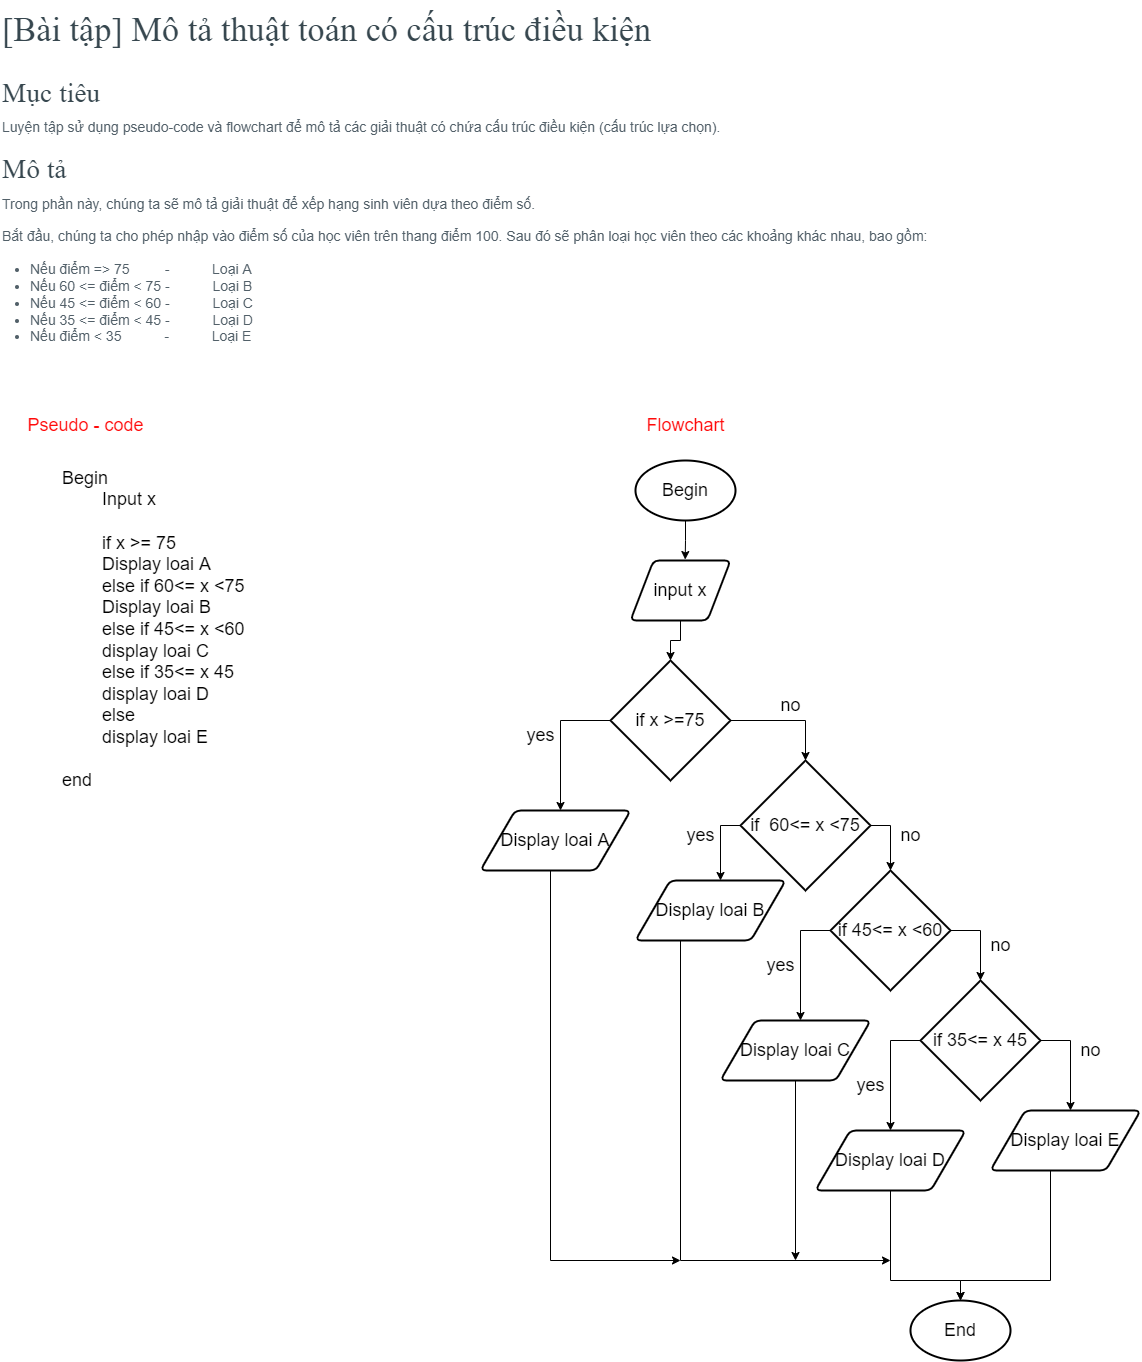

The diagram above was exported from draw.io. Its source (the exported page's mxGraphModel, read from the mxfile embedded in the PNG):
<mxGraphModel dx="1888" dy="660" grid="1" gridSize="10" guides="1" tooltips="1" connect="1" arrows="1" fold="1" page="1" pageScale="1" pageWidth="850" pageHeight="1100" math="0" shadow="0">
  <root>
    <mxCell id="0" />
    <mxCell id="1" parent="0" />
    <mxCell id="woDE-PKu2We_FDN8WFh0-5" value="&lt;h2 id=&quot;yui_3_17_2_1_1646122815536_50&quot; style=&quot;box-sizing: border-box; margin-top: 0px; margin-bottom: 0.5rem; font-family: &amp;quot;open sans&amp;quot;; font-weight: 400; line-height: 1.3; color: rgb(55, 71, 79); font-size: 2.143rem; font-style: normal; letter-spacing: normal; text-align: left; text-indent: 0px; text-transform: none; word-spacing: 0px; background-color: rgb(255, 255, 255);&quot;&gt;[Bài tập] Mô tả thuật toán có cấu trúc điều kiện&lt;/h2&gt;&lt;div id=&quot;intro&quot; class=&quot;box py-3 generalbox boxaligncenter&quot; style=&quot;box-sizing: border-box; padding-top: 1rem; padding-bottom: 1rem; color: rgb(82, 96, 105); font-family: &amp;quot;open sans&amp;quot;, sans-serif; font-size: 14px; font-style: normal; font-weight: 400; letter-spacing: normal; text-align: left; text-indent: 0px; text-transform: none; word-spacing: 0px; background-color: rgb(255, 255, 255);&quot;&gt;&lt;div class=&quot;no-overflow&quot; id=&quot;yui_3_17_2_1_1646122815536_39&quot; style=&quot;box-sizing: border-box ; overflow: auto&quot;&gt;&lt;h3 id=&quot;yui_3_17_2_1_1646122815536_47&quot; style=&quot;box-sizing: border-box ; margin-top: 0px ; margin-bottom: 0.5rem ; font-family: &amp;quot;open sans&amp;quot; ; font-weight: 400 ; line-height: 1.3 ; color: rgb(55 , 71 , 79) ; font-size: 1.715rem&quot;&gt;Mục tiêu&lt;/h3&gt;&lt;p id=&quot;yui_3_17_2_1_1646122815536_48&quot; style=&quot;box-sizing: border-box ; margin-top: 0px ; margin-bottom: 1rem&quot;&gt;Luyện tập sử dụng pseudo-code và flowchart để mô tả các giải thuật có chứa cấu trúc điều kiện (cấu trúc lựa chọn).&lt;/p&gt;&lt;h3 id=&quot;yui_3_17_2_1_1646122815536_49&quot; style=&quot;box-sizing: border-box ; margin-top: 0px ; margin-bottom: 0.5rem ; font-family: &amp;quot;open sans&amp;quot; ; font-weight: 400 ; line-height: 1.3 ; color: rgb(55 , 71 , 79) ; font-size: 1.715rem&quot;&gt;Mô tả&lt;/h3&gt;&lt;p id=&quot;yui_3_17_2_1_1646122815536_43&quot; style=&quot;box-sizing: border-box ; margin-top: 0px ; margin-bottom: 1rem&quot;&gt;Trong phần này, chúng ta sẽ mô tả giải thuật để xếp hạng sinh viên dựa theo điểm số.&lt;/p&gt;&lt;p id=&quot;yui_3_17_2_1_1646122815536_44&quot; style=&quot;box-sizing: border-box ; margin-top: 0px ; margin-bottom: 1rem&quot;&gt;Bắt đầu, chúng ta cho phép nhập vào điểm số của học viên trên thang điểm 100. Sau đó sẽ phân loại học viên theo các khoảng khác nhau, bao gồm:&lt;/p&gt;&lt;ul id=&quot;yui_3_17_2_1_1646122815536_46&quot; style=&quot;box-sizing: border-box ; margin-top: 0px ; margin-bottom: 1rem ; padding-left: 2em&quot;&gt;&lt;li style=&quot;box-sizing: border-box&quot;&gt;Nếu điểm =&amp;gt; 75 &amp;nbsp; &amp;nbsp; &amp;nbsp; &amp;nbsp; - &amp;nbsp;&amp;nbsp;&amp;nbsp;&amp;nbsp;&amp;nbsp;&amp;nbsp;&amp;nbsp;&amp;nbsp;&amp;nbsp; Loại A&lt;/li&gt;&lt;li id=&quot;yui_3_17_2_1_1646122815536_45&quot; style=&quot;box-sizing: border-box&quot;&gt;Nếu 60 &amp;lt;= điểm &amp;lt; 75 - &amp;nbsp;&amp;nbsp;&amp;nbsp;&amp;nbsp;&amp;nbsp;&amp;nbsp;&amp;nbsp;&amp;nbsp;&amp;nbsp; Loại B&lt;/li&gt;&lt;li style=&quot;box-sizing: border-box&quot;&gt;Nếu 45 &amp;lt;= điểm &amp;lt; 60 - &amp;nbsp;&amp;nbsp;&amp;nbsp;&amp;nbsp;&amp;nbsp;&amp;nbsp;&amp;nbsp;&amp;nbsp;&amp;nbsp; Loại C&lt;/li&gt;&lt;li id=&quot;yui_3_17_2_1_1646122815536_51&quot; style=&quot;box-sizing: border-box&quot;&gt;Nếu 35 &amp;lt;= điểm &amp;lt; 45 - &amp;nbsp;&amp;nbsp;&amp;nbsp;&amp;nbsp;&amp;nbsp;&amp;nbsp;&amp;nbsp;&amp;nbsp;&amp;nbsp; Loại D&lt;/li&gt;&lt;li id=&quot;yui_3_17_2_1_1646122815536_52&quot; style=&quot;box-sizing: border-box&quot;&gt;Nếu điểm &amp;lt; 35 &amp;nbsp; &amp;nbsp; &amp;nbsp; &amp;nbsp; &amp;nbsp; - &amp;nbsp;&amp;nbsp;&amp;nbsp;&amp;nbsp;&amp;nbsp;&amp;nbsp;&amp;nbsp;&amp;nbsp;&amp;nbsp; Loại E&lt;/li&gt;&lt;/ul&gt;&lt;/div&gt;&lt;/div&gt;" style="text;whiteSpace=wrap;html=1;fontSize=18;fontColor=#FF0A0A;" vertex="1" parent="1">
      <mxGeometry x="-830" y="20" width="1140" height="350" as="geometry" />
    </mxCell>
    <mxCell id="woDE-PKu2We_FDN8WFh0-6" value="Pseudo - code&lt;br&gt;" style="text;html=1;resizable=0;autosize=1;align=center;verticalAlign=middle;points=[];fillColor=none;strokeColor=none;rounded=0;fontSize=18;fontColor=#FF0A0A;" vertex="1" parent="1">
      <mxGeometry x="-810" y="430" width="130" height="30" as="geometry" />
    </mxCell>
    <mxCell id="woDE-PKu2We_FDN8WFh0-8" value="Begin&lt;br&gt;&lt;span style=&quot;white-space: pre&quot;&gt;&#09;&lt;/span&gt;Input x&lt;br&gt;&lt;span style=&quot;white-space: pre&quot;&gt;&#09;&lt;/span&gt;&lt;br&gt;&lt;span style=&quot;white-space: pre&quot;&gt;&#09;&lt;/span&gt;if x &amp;gt;= 75&amp;nbsp;&lt;br&gt;&lt;span style=&quot;white-space: pre&quot;&gt;&#09;&lt;/span&gt;Display loai A&lt;br&gt;&lt;span style=&quot;white-space: pre&quot;&gt;&#09;&lt;/span&gt;else if 60&amp;lt;= x &amp;lt;75&amp;nbsp;&lt;br&gt;&lt;span style=&quot;white-space: pre&quot;&gt;&#09;&lt;/span&gt;Display loai B&lt;br&gt;&lt;span style=&quot;white-space: pre&quot;&gt;&#09;&lt;/span&gt;else if 45&amp;lt;= x &amp;lt;60&lt;br&gt;&lt;span style=&quot;white-space: pre&quot;&gt;&#09;&lt;/span&gt;display loai C&lt;br&gt;&lt;span style=&quot;white-space: pre&quot;&gt;&#09;&lt;/span&gt;else if 35&amp;lt;= x 45&amp;nbsp;&lt;br&gt;&lt;span style=&quot;white-space: pre&quot;&gt;&#09;&lt;/span&gt;display loai D&lt;br&gt;&lt;span style=&quot;white-space: pre&quot;&gt;&#09;&lt;/span&gt;else&amp;nbsp;&amp;nbsp;&lt;br&gt;&lt;span style=&quot;white-space: pre&quot;&gt;&#09;&lt;/span&gt;display loai E&lt;br&gt;&lt;br&gt;end&lt;br&gt;&amp;nbsp;" style="text;html=1;resizable=0;autosize=1;align=left;verticalAlign=middle;points=[];fillColor=none;strokeColor=none;rounded=0;fontSize=18;fontColor=#000000;" vertex="1" parent="1">
      <mxGeometry x="-770" y="480" width="200" height="360" as="geometry" />
    </mxCell>
    <mxCell id="woDE-PKu2We_FDN8WFh0-9" value="Flowchart&lt;br&gt;" style="text;html=1;resizable=0;autosize=1;align=center;verticalAlign=middle;points=[];fillColor=none;strokeColor=none;rounded=0;fontSize=18;fontColor=#FF0A0A;" vertex="1" parent="1">
      <mxGeometry x="-190" y="430" width="90" height="30" as="geometry" />
    </mxCell>
    <mxCell id="woDE-PKu2We_FDN8WFh0-42" style="edgeStyle=orthogonalEdgeStyle;rounded=0;orthogonalLoop=1;jettySize=auto;html=1;entryX=0.547;entryY=-0.016;entryDx=0;entryDy=0;entryPerimeter=0;fontSize=18;fontColor=#000000;" edge="1" parent="1" source="woDE-PKu2We_FDN8WFh0-10" target="woDE-PKu2We_FDN8WFh0-11">
      <mxGeometry relative="1" as="geometry" />
    </mxCell>
    <mxCell id="woDE-PKu2We_FDN8WFh0-10" value="Begin" style="strokeWidth=2;html=1;shape=mxgraph.flowchart.start_1;whiteSpace=wrap;fontSize=18;fontColor=#000000;" vertex="1" parent="1">
      <mxGeometry x="-195" y="480" width="100" height="60" as="geometry" />
    </mxCell>
    <mxCell id="woDE-PKu2We_FDN8WFh0-41" style="edgeStyle=orthogonalEdgeStyle;rounded=0;orthogonalLoop=1;jettySize=auto;html=1;entryX=0.5;entryY=0;entryDx=0;entryDy=0;entryPerimeter=0;fontSize=18;fontColor=#000000;" edge="1" parent="1" source="woDE-PKu2We_FDN8WFh0-11" target="woDE-PKu2We_FDN8WFh0-13">
      <mxGeometry relative="1" as="geometry" />
    </mxCell>
    <mxCell id="woDE-PKu2We_FDN8WFh0-11" value="input x" style="shape=parallelogram;html=1;strokeWidth=2;perimeter=parallelogramPerimeter;whiteSpace=wrap;rounded=1;arcSize=12;size=0.23;fontSize=18;fontColor=#000000;" vertex="1" parent="1">
      <mxGeometry x="-200" y="580" width="100" height="60" as="geometry" />
    </mxCell>
    <mxCell id="woDE-PKu2We_FDN8WFh0-14" style="edgeStyle=orthogonalEdgeStyle;rounded=0;orthogonalLoop=1;jettySize=auto;html=1;fontSize=18;fontColor=#000000;" edge="1" parent="1" source="woDE-PKu2We_FDN8WFh0-13">
      <mxGeometry relative="1" as="geometry">
        <mxPoint x="-270" y="830" as="targetPoint" />
      </mxGeometry>
    </mxCell>
    <mxCell id="woDE-PKu2We_FDN8WFh0-18" style="edgeStyle=orthogonalEdgeStyle;rounded=0;orthogonalLoop=1;jettySize=auto;html=1;fontSize=18;fontColor=#000000;entryX=0.5;entryY=0;entryDx=0;entryDy=0;entryPerimeter=0;" edge="1" parent="1" source="woDE-PKu2We_FDN8WFh0-13" target="woDE-PKu2We_FDN8WFh0-19">
      <mxGeometry relative="1" as="geometry">
        <mxPoint x="-20" y="780" as="targetPoint" />
        <Array as="points">
          <mxPoint x="-25" y="740" />
        </Array>
      </mxGeometry>
    </mxCell>
    <mxCell id="woDE-PKu2We_FDN8WFh0-13" value="if x &amp;gt;=75" style="strokeWidth=2;html=1;shape=mxgraph.flowchart.decision;whiteSpace=wrap;fontSize=18;fontColor=#000000;" vertex="1" parent="1">
      <mxGeometry x="-220" y="680" width="120" height="120" as="geometry" />
    </mxCell>
    <mxCell id="woDE-PKu2We_FDN8WFh0-51" style="edgeStyle=orthogonalEdgeStyle;rounded=0;orthogonalLoop=1;jettySize=auto;html=1;fontSize=18;fontColor=#000000;" edge="1" parent="1" source="woDE-PKu2We_FDN8WFh0-15">
      <mxGeometry relative="1" as="geometry">
        <mxPoint x="-150" y="1280" as="targetPoint" />
        <Array as="points">
          <mxPoint x="-280" y="1280" />
        </Array>
      </mxGeometry>
    </mxCell>
    <mxCell id="woDE-PKu2We_FDN8WFh0-15" value="Display loai A" style="shape=parallelogram;html=1;strokeWidth=2;perimeter=parallelogramPerimeter;whiteSpace=wrap;rounded=1;arcSize=12;size=0.23;fontSize=18;fontColor=#000000;" vertex="1" parent="1">
      <mxGeometry x="-350" y="830" width="150" height="60" as="geometry" />
    </mxCell>
    <mxCell id="woDE-PKu2We_FDN8WFh0-16" value="yes" style="text;html=1;resizable=0;autosize=1;align=center;verticalAlign=middle;points=[];fillColor=none;strokeColor=none;rounded=0;fontSize=18;fontColor=#000000;" vertex="1" parent="1">
      <mxGeometry x="-310" y="740" width="40" height="30" as="geometry" />
    </mxCell>
    <mxCell id="woDE-PKu2We_FDN8WFh0-17" value="no&lt;br&gt;" style="text;html=1;resizable=0;autosize=1;align=center;verticalAlign=middle;points=[];fillColor=none;strokeColor=none;rounded=0;fontSize=18;fontColor=#000000;" vertex="1" parent="1">
      <mxGeometry x="-60" y="710" width="40" height="30" as="geometry" />
    </mxCell>
    <mxCell id="woDE-PKu2We_FDN8WFh0-20" style="edgeStyle=orthogonalEdgeStyle;rounded=0;orthogonalLoop=1;jettySize=auto;html=1;fontSize=18;fontColor=#000000;" edge="1" parent="1" source="woDE-PKu2We_FDN8WFh0-19">
      <mxGeometry relative="1" as="geometry">
        <mxPoint x="-110" y="900" as="targetPoint" />
      </mxGeometry>
    </mxCell>
    <mxCell id="woDE-PKu2We_FDN8WFh0-21" style="edgeStyle=orthogonalEdgeStyle;rounded=0;orthogonalLoop=1;jettySize=auto;html=1;fontSize=18;fontColor=#000000;" edge="1" parent="1" source="woDE-PKu2We_FDN8WFh0-19">
      <mxGeometry relative="1" as="geometry">
        <mxPoint x="60" y="890" as="targetPoint" />
      </mxGeometry>
    </mxCell>
    <mxCell id="woDE-PKu2We_FDN8WFh0-19" value="if&amp;nbsp;&amp;nbsp;&lt;span style=&quot;text-align: left&quot;&gt;60&amp;lt;= x &amp;lt;75&lt;/span&gt;" style="strokeWidth=2;html=1;shape=mxgraph.flowchart.decision;whiteSpace=wrap;fontSize=18;fontColor=#000000;" vertex="1" parent="1">
      <mxGeometry x="-90" y="780" width="130" height="130" as="geometry" />
    </mxCell>
    <mxCell id="woDE-PKu2We_FDN8WFh0-28" style="edgeStyle=orthogonalEdgeStyle;rounded=0;orthogonalLoop=1;jettySize=auto;html=1;fontSize=18;fontColor=#000000;exitX=1;exitY=0.5;exitDx=0;exitDy=0;exitPerimeter=0;" edge="1" parent="1" source="woDE-PKu2We_FDN8WFh0-23" target="woDE-PKu2We_FDN8WFh0-27">
      <mxGeometry relative="1" as="geometry">
        <Array as="points">
          <mxPoint x="150" y="950" />
        </Array>
      </mxGeometry>
    </mxCell>
    <mxCell id="woDE-PKu2We_FDN8WFh0-29" style="edgeStyle=orthogonalEdgeStyle;rounded=0;orthogonalLoop=1;jettySize=auto;html=1;fontSize=18;fontColor=#000000;" edge="1" parent="1" source="woDE-PKu2We_FDN8WFh0-23">
      <mxGeometry relative="1" as="geometry">
        <mxPoint x="-30" y="1040" as="targetPoint" />
      </mxGeometry>
    </mxCell>
    <mxCell id="woDE-PKu2We_FDN8WFh0-23" value="if &lt;span style=&quot;text-align: left&quot;&gt;45&amp;lt;= x &amp;lt;60&lt;/span&gt;" style="strokeWidth=2;html=1;shape=mxgraph.flowchart.decision;whiteSpace=wrap;fontSize=18;fontColor=#000000;" vertex="1" parent="1">
      <mxGeometry y="890" width="120" height="120" as="geometry" />
    </mxCell>
    <mxCell id="woDE-PKu2We_FDN8WFh0-24" value="yes" style="text;html=1;resizable=0;autosize=1;align=center;verticalAlign=middle;points=[];fillColor=none;strokeColor=none;rounded=0;fontSize=18;fontColor=#000000;" vertex="1" parent="1">
      <mxGeometry x="-150" y="840" width="40" height="30" as="geometry" />
    </mxCell>
    <mxCell id="woDE-PKu2We_FDN8WFh0-25" value="no&lt;br&gt;" style="text;html=1;resizable=0;autosize=1;align=center;verticalAlign=middle;points=[];fillColor=none;strokeColor=none;rounded=0;fontSize=18;fontColor=#000000;" vertex="1" parent="1">
      <mxGeometry x="60" y="840" width="40" height="30" as="geometry" />
    </mxCell>
    <mxCell id="woDE-PKu2We_FDN8WFh0-49" style="edgeStyle=orthogonalEdgeStyle;rounded=0;orthogonalLoop=1;jettySize=auto;html=1;fontSize=18;fontColor=#000000;" edge="1" parent="1" source="woDE-PKu2We_FDN8WFh0-26">
      <mxGeometry relative="1" as="geometry">
        <mxPoint x="60" y="1280" as="targetPoint" />
        <Array as="points">
          <mxPoint x="-150" y="1280" />
        </Array>
      </mxGeometry>
    </mxCell>
    <mxCell id="woDE-PKu2We_FDN8WFh0-26" value="Display loai B" style="shape=parallelogram;html=1;strokeWidth=2;perimeter=parallelogramPerimeter;whiteSpace=wrap;rounded=1;arcSize=12;size=0.23;fontSize=18;fontColor=#000000;" vertex="1" parent="1">
      <mxGeometry x="-195" y="900" width="150" height="60" as="geometry" />
    </mxCell>
    <mxCell id="woDE-PKu2We_FDN8WFh0-31" style="edgeStyle=orthogonalEdgeStyle;rounded=0;orthogonalLoop=1;jettySize=auto;html=1;fontSize=18;fontColor=#000000;" edge="1" parent="1" source="woDE-PKu2We_FDN8WFh0-27">
      <mxGeometry relative="1" as="geometry">
        <mxPoint x="240" y="1130" as="targetPoint" />
      </mxGeometry>
    </mxCell>
    <mxCell id="woDE-PKu2We_FDN8WFh0-32" style="edgeStyle=orthogonalEdgeStyle;rounded=0;orthogonalLoop=1;jettySize=auto;html=1;fontSize=18;fontColor=#000000;" edge="1" parent="1" source="woDE-PKu2We_FDN8WFh0-27">
      <mxGeometry relative="1" as="geometry">
        <mxPoint x="60" y="1150" as="targetPoint" />
      </mxGeometry>
    </mxCell>
    <mxCell id="woDE-PKu2We_FDN8WFh0-27" value="if&amp;nbsp;&lt;span style=&quot;text-align: left&quot;&gt;35&amp;lt;= x 45&lt;/span&gt;" style="strokeWidth=2;html=1;shape=mxgraph.flowchart.decision;whiteSpace=wrap;fontSize=18;fontColor=#000000;" vertex="1" parent="1">
      <mxGeometry x="90" y="1000" width="120" height="120" as="geometry" />
    </mxCell>
    <mxCell id="woDE-PKu2We_FDN8WFh0-50" style="edgeStyle=orthogonalEdgeStyle;rounded=0;orthogonalLoop=1;jettySize=auto;html=1;fontSize=18;fontColor=#000000;" edge="1" parent="1" source="woDE-PKu2We_FDN8WFh0-30">
      <mxGeometry relative="1" as="geometry">
        <mxPoint x="-35" y="1280" as="targetPoint" />
      </mxGeometry>
    </mxCell>
    <mxCell id="woDE-PKu2We_FDN8WFh0-30" value="Display loai C" style="shape=parallelogram;html=1;strokeWidth=2;perimeter=parallelogramPerimeter;whiteSpace=wrap;rounded=1;arcSize=12;size=0.23;fontSize=18;fontColor=#000000;" vertex="1" parent="1">
      <mxGeometry x="-110" y="1040" width="150" height="60" as="geometry" />
    </mxCell>
    <mxCell id="woDE-PKu2We_FDN8WFh0-48" style="edgeStyle=orthogonalEdgeStyle;rounded=0;orthogonalLoop=1;jettySize=auto;html=1;fontSize=18;fontColor=#000000;" edge="1" parent="1" source="woDE-PKu2We_FDN8WFh0-33">
      <mxGeometry relative="1" as="geometry">
        <mxPoint x="130" y="1320" as="targetPoint" />
        <Array as="points">
          <mxPoint x="60" y="1300" />
          <mxPoint x="130" y="1300" />
        </Array>
      </mxGeometry>
    </mxCell>
    <mxCell id="woDE-PKu2We_FDN8WFh0-33" value="Display loai D" style="shape=parallelogram;html=1;strokeWidth=2;perimeter=parallelogramPerimeter;whiteSpace=wrap;rounded=1;arcSize=12;size=0.23;fontSize=18;fontColor=#000000;" vertex="1" parent="1">
      <mxGeometry x="-15" y="1150" width="150" height="60" as="geometry" />
    </mxCell>
    <mxCell id="woDE-PKu2We_FDN8WFh0-34" value="yes" style="text;html=1;resizable=0;autosize=1;align=center;verticalAlign=middle;points=[];fillColor=none;strokeColor=none;rounded=0;fontSize=18;fontColor=#000000;" vertex="1" parent="1">
      <mxGeometry x="-70" y="970" width="40" height="30" as="geometry" />
    </mxCell>
    <mxCell id="woDE-PKu2We_FDN8WFh0-35" value="yes" style="text;html=1;resizable=0;autosize=1;align=center;verticalAlign=middle;points=[];fillColor=none;strokeColor=none;rounded=0;fontSize=18;fontColor=#000000;" vertex="1" parent="1">
      <mxGeometry x="20" y="1090" width="40" height="30" as="geometry" />
    </mxCell>
    <mxCell id="woDE-PKu2We_FDN8WFh0-36" value="no&lt;br&gt;" style="text;html=1;resizable=0;autosize=1;align=center;verticalAlign=middle;points=[];fillColor=none;strokeColor=none;rounded=0;fontSize=18;fontColor=#000000;" vertex="1" parent="1">
      <mxGeometry x="150" y="950" width="40" height="30" as="geometry" />
    </mxCell>
    <mxCell id="woDE-PKu2We_FDN8WFh0-37" value="no&lt;br&gt;" style="text;html=1;resizable=0;autosize=1;align=center;verticalAlign=middle;points=[];fillColor=none;strokeColor=none;rounded=0;fontSize=18;fontColor=#000000;" vertex="1" parent="1">
      <mxGeometry x="240" y="1055" width="40" height="30" as="geometry" />
    </mxCell>
    <mxCell id="woDE-PKu2We_FDN8WFh0-47" style="edgeStyle=orthogonalEdgeStyle;rounded=0;orthogonalLoop=1;jettySize=auto;html=1;fontSize=18;fontColor=#000000;" edge="1" parent="1" source="woDE-PKu2We_FDN8WFh0-43">
      <mxGeometry relative="1" as="geometry">
        <mxPoint x="130" y="1320" as="targetPoint" />
        <Array as="points">
          <mxPoint x="220" y="1300" />
          <mxPoint x="130" y="1300" />
        </Array>
      </mxGeometry>
    </mxCell>
    <mxCell id="woDE-PKu2We_FDN8WFh0-43" value="Display loai E" style="shape=parallelogram;html=1;strokeWidth=2;perimeter=parallelogramPerimeter;whiteSpace=wrap;rounded=1;arcSize=12;size=0.23;fontSize=18;fontColor=#000000;" vertex="1" parent="1">
      <mxGeometry x="160" y="1130" width="150" height="60" as="geometry" />
    </mxCell>
    <mxCell id="woDE-PKu2We_FDN8WFh0-53" value="End" style="strokeWidth=2;html=1;shape=mxgraph.flowchart.start_1;whiteSpace=wrap;fontSize=18;fontColor=#000000;" vertex="1" parent="1">
      <mxGeometry x="80" y="1320" width="100" height="60" as="geometry" />
    </mxCell>
  </root>
</mxGraphModel>